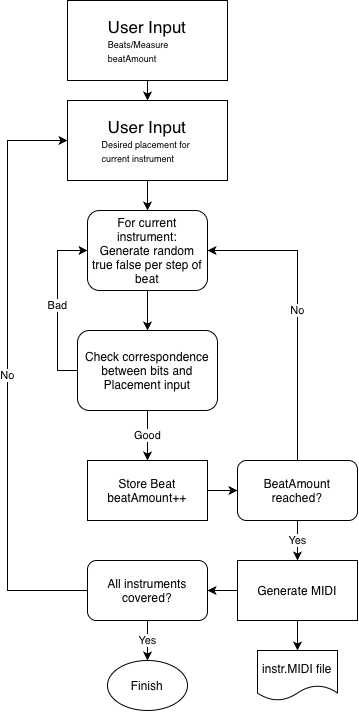

The diagram above was exported from draw.io. Its source (the exported page's mxGraphModel, read from the mxfile embedded in the PNG):
<mxGraphModel dx="776" dy="1151" grid="1" gridSize="10" guides="1" tooltips="1" connect="1" arrows="1" fold="1" page="1" pageScale="1" pageWidth="827" pageHeight="1169" math="0" shadow="0">
  <root>
    <mxCell id="0" />
    <mxCell id="1" parent="0" />
    <mxCell id="lV9qW3Z42JHvjOznh_RB-20" edge="1" parent="1" source="lV9qW3Z42JHvjOznh_RB-1" style="edgeStyle=orthogonalEdgeStyle;rounded=0;orthogonalLoop=1;jettySize=auto;html=1;entryX=0.5;entryY=0;entryDx=0;entryDy=0;" target="lV9qW3Z42JHvjOznh_RB-19">
      <mxGeometry relative="1" as="geometry" />
    </mxCell>
    <mxCell id="lV9qW3Z42JHvjOznh_RB-1" parent="1" style="rounded=0;whiteSpace=wrap;html=1;align=center;" value="&lt;font style=&quot;font-size: 17px;&quot;&gt;User Input&lt;/font&gt;&lt;div style=&quot;text-align: left;&quot;&gt;&lt;span style=&quot;font-size: 9px;&quot;&gt;Beats/Measure&lt;/span&gt;&lt;/div&gt;&lt;div style=&quot;text-align: left;&quot;&gt;&lt;span style=&quot;font-size: 9px;&quot;&gt;beatAmount&lt;/span&gt;&lt;/div&gt;" vertex="1">
      <mxGeometry height="80" width="160" x="280" y="70" as="geometry" />
    </mxCell>
    <mxCell id="lV9qW3Z42JHvjOznh_RB-7" edge="1" parent="1" source="lV9qW3Z42JHvjOznh_RB-2" style="edgeStyle=orthogonalEdgeStyle;rounded=0;orthogonalLoop=1;jettySize=auto;html=1;entryX=0.5;entryY=0;entryDx=0;entryDy=0;" target="lV9qW3Z42JHvjOznh_RB-4">
      <mxGeometry relative="1" as="geometry" />
    </mxCell>
    <mxCell id="lV9qW3Z42JHvjOznh_RB-2" parent="1" style="rounded=1;whiteSpace=wrap;html=1;" value="For current instrument:&lt;div&gt;Generate random true false per step of beat&lt;/div&gt;" vertex="1">
      <mxGeometry height="80" width="120" x="300" y="280" as="geometry" />
    </mxCell>
    <mxCell id="lV9qW3Z42JHvjOznh_RB-8" edge="1" parent="1" source="lV9qW3Z42JHvjOznh_RB-4" style="edgeStyle=orthogonalEdgeStyle;rounded=0;orthogonalLoop=1;jettySize=auto;html=1;" target="lV9qW3Z42JHvjOznh_RB-9" value="Good">
      <mxGeometry relative="1" as="geometry">
        <mxPoint x="480" y="440" as="targetPoint" />
      </mxGeometry>
    </mxCell>
    <mxCell id="lV9qW3Z42JHvjOznh_RB-11" edge="1" parent="1" source="lV9qW3Z42JHvjOznh_RB-4" style="edgeStyle=orthogonalEdgeStyle;rounded=0;orthogonalLoop=1;jettySize=auto;html=1;entryX=0;entryY=0.5;entryDx=0;entryDy=0;" target="lV9qW3Z42JHvjOznh_RB-2" value="Bad">
      <mxGeometry relative="1" as="geometry">
        <Array as="points">
          <mxPoint x="270.03" y="440" />
          <mxPoint x="270.03" y="320" />
        </Array>
      </mxGeometry>
    </mxCell>
    <mxCell id="lV9qW3Z42JHvjOznh_RB-4" parent="1" style="rounded=1;whiteSpace=wrap;html=1;" value="Check correspondence between bits and Placement input" vertex="1">
      <mxGeometry height="80" width="140" x="290" y="400" as="geometry" />
    </mxCell>
    <mxCell id="lV9qW3Z42JHvjOznh_RB-14" edge="1" parent="1" source="lV9qW3Z42JHvjOznh_RB-9" style="edgeStyle=orthogonalEdgeStyle;rounded=0;orthogonalLoop=1;jettySize=auto;html=1;entryX=0;entryY=0.5;entryDx=0;entryDy=0;" target="lV9qW3Z42JHvjOznh_RB-12">
      <mxGeometry relative="1" as="geometry" />
    </mxCell>
    <mxCell id="lV9qW3Z42JHvjOznh_RB-9" parent="1" style="rounded=0;whiteSpace=wrap;html=1;" value="Store Beat&lt;div&gt;beatAmount++&lt;/div&gt;" vertex="1">
      <mxGeometry height="60" width="120" x="300" y="530" as="geometry" />
    </mxCell>
    <mxCell id="lV9qW3Z42JHvjOznh_RB-15" edge="1" parent="1" source="lV9qW3Z42JHvjOznh_RB-12" style="edgeStyle=orthogonalEdgeStyle;rounded=0;orthogonalLoop=1;jettySize=auto;html=1;entryX=1;entryY=0.5;entryDx=0;entryDy=0;" target="lV9qW3Z42JHvjOznh_RB-2" value="No">
      <mxGeometry relative="1" as="geometry">
        <Array as="points">
          <mxPoint x="510.03" y="320" />
        </Array>
      </mxGeometry>
    </mxCell>
    <mxCell id="lV9qW3Z42JHvjOznh_RB-17" edge="1" parent="1" source="lV9qW3Z42JHvjOznh_RB-12" style="edgeStyle=orthogonalEdgeStyle;rounded=0;orthogonalLoop=1;jettySize=auto;html=1;entryX=0.5;entryY=0;entryDx=0;entryDy=0;" target="lV9qW3Z42JHvjOznh_RB-16" value="Yes">
      <mxGeometry relative="1" as="geometry" />
    </mxCell>
    <mxCell id="lV9qW3Z42JHvjOznh_RB-12" parent="1" style="rounded=1;whiteSpace=wrap;html=1;" value="BeatAmount reached?" vertex="1">
      <mxGeometry height="60" width="120" x="450" y="530" as="geometry" />
    </mxCell>
    <mxCell id="lV9qW3Z42JHvjOznh_RB-22" edge="1" parent="1" source="lV9qW3Z42JHvjOznh_RB-16" style="edgeStyle=orthogonalEdgeStyle;rounded=0;orthogonalLoop=1;jettySize=auto;html=1;entryX=1;entryY=0.5;entryDx=0;entryDy=0;" target="lV9qW3Z42JHvjOznh_RB-18">
      <mxGeometry relative="1" as="geometry" />
    </mxCell>
    <mxCell id="lV9qW3Z42JHvjOznh_RB-27" edge="1" parent="1" source="lV9qW3Z42JHvjOznh_RB-16" style="edgeStyle=orthogonalEdgeStyle;rounded=0;orthogonalLoop=1;jettySize=auto;html=1;" target="lV9qW3Z42JHvjOznh_RB-26">
      <mxGeometry relative="1" as="geometry" />
    </mxCell>
    <mxCell id="lV9qW3Z42JHvjOznh_RB-16" parent="1" style="rounded=0;whiteSpace=wrap;html=1;" value="Generate MIDI" vertex="1">
      <mxGeometry height="60" width="120" x="450" y="630" as="geometry" />
    </mxCell>
    <mxCell id="lV9qW3Z42JHvjOznh_RB-23" edge="1" parent="1" source="lV9qW3Z42JHvjOznh_RB-18" style="edgeStyle=orthogonalEdgeStyle;rounded=0;orthogonalLoop=1;jettySize=auto;html=1;entryX=0;entryY=0.5;entryDx=0;entryDy=0;" target="lV9qW3Z42JHvjOznh_RB-19" value="No">
      <mxGeometry relative="1" as="geometry">
        <Array as="points">
          <mxPoint x="220.03" y="660" />
          <mxPoint x="220.03" y="210" />
        </Array>
      </mxGeometry>
    </mxCell>
    <mxCell id="lV9qW3Z42JHvjOznh_RB-24" edge="1" parent="1" source="lV9qW3Z42JHvjOznh_RB-18" style="edgeStyle=orthogonalEdgeStyle;rounded=0;orthogonalLoop=1;jettySize=auto;html=1;entryX=0.5;entryY=0;entryDx=0;entryDy=0;" target="lV9qW3Z42JHvjOznh_RB-25" value="Yes">
      <mxGeometry relative="1" as="geometry">
        <mxPoint x="360" y="730" as="targetPoint" />
      </mxGeometry>
    </mxCell>
    <mxCell id="lV9qW3Z42JHvjOznh_RB-18" parent="1" style="rounded=1;whiteSpace=wrap;html=1;" value="All instruments covered?" vertex="1">
      <mxGeometry height="60" width="120" x="300" y="630" as="geometry" />
    </mxCell>
    <mxCell id="lV9qW3Z42JHvjOznh_RB-21" edge="1" parent="1" source="lV9qW3Z42JHvjOznh_RB-19" style="edgeStyle=orthogonalEdgeStyle;rounded=0;orthogonalLoop=1;jettySize=auto;html=1;entryX=0.5;entryY=0;entryDx=0;entryDy=0;" target="lV9qW3Z42JHvjOznh_RB-2">
      <mxGeometry relative="1" as="geometry" />
    </mxCell>
    <mxCell id="lV9qW3Z42JHvjOznh_RB-19" parent="1" style="rounded=0;whiteSpace=wrap;html=1;align=center;" value="&lt;font style=&quot;font-size: 17px;&quot;&gt;User Input&lt;/font&gt;&lt;div style=&quot;text-align: left;&quot;&gt;&lt;span style=&quot;font-size: 9px;&quot;&gt;Desired placement for&amp;nbsp;&lt;/span&gt;&lt;/div&gt;&lt;div style=&quot;text-align: left;&quot;&gt;&lt;span style=&quot;font-size: 9px;&quot;&gt;current instrument&lt;/span&gt;&lt;/div&gt;" vertex="1">
      <mxGeometry height="80" width="160" x="280" y="170" as="geometry" />
    </mxCell>
    <mxCell id="lV9qW3Z42JHvjOznh_RB-25" parent="1" style="ellipse;whiteSpace=wrap;html=1;shapeInside=1;" value="Finish" vertex="1">
      <mxGeometry height="50" width="80" x="320" y="730" as="geometry" />
    </mxCell>
    <mxCell id="lV9qW3Z42JHvjOznh_RB-26" parent="1" style="shape=document;whiteSpace=wrap;html=1;boundedLbl=1;" value="instr.MIDI file" vertex="1">
      <mxGeometry height="50" width="80" x="470" y="720" as="geometry" />
    </mxCell>
  </root>
</mxGraphModel>